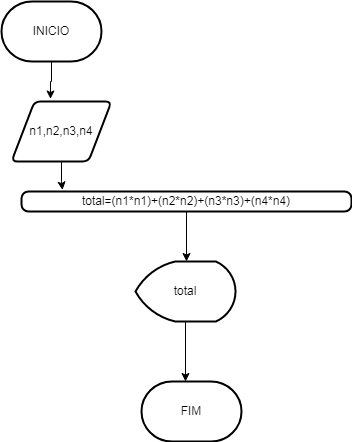

The diagram above was exported from draw.io. Its source (the exported page's mxGraphModel, read from the mxfile embedded in the PNG):
<mxGraphModel dx="1102" dy="583" grid="1" gridSize="10" guides="1" tooltips="1" connect="1" arrows="1" fold="1" page="1" pageScale="1" pageWidth="827" pageHeight="1169" math="0" shadow="0">
  <root>
    <mxCell id="0" />
    <mxCell id="1" parent="0" />
    <mxCell id="4msQujtemTDKvTb6SefV-7" style="edgeStyle=orthogonalEdgeStyle;rounded=0;orthogonalLoop=1;jettySize=auto;html=1;entryX=0.39;entryY=-0.042;entryDx=0;entryDy=0;entryPerimeter=0;" edge="1" parent="1" source="4msQujtemTDKvTb6SefV-1" target="4msQujtemTDKvTb6SefV-2">
      <mxGeometry relative="1" as="geometry" />
    </mxCell>
    <mxCell id="4msQujtemTDKvTb6SefV-1" value="INICIO" style="strokeWidth=2;html=1;shape=mxgraph.flowchart.terminator;whiteSpace=wrap;" vertex="1" parent="1">
      <mxGeometry x="180" y="20" width="100" height="60" as="geometry" />
    </mxCell>
    <mxCell id="4msQujtemTDKvTb6SefV-8" style="edgeStyle=orthogonalEdgeStyle;rounded=0;orthogonalLoop=1;jettySize=auto;html=1;entryX=0.124;entryY=-0.075;entryDx=0;entryDy=0;entryPerimeter=0;" edge="1" parent="1" source="4msQujtemTDKvTb6SefV-2" target="4msQujtemTDKvTb6SefV-4">
      <mxGeometry relative="1" as="geometry" />
    </mxCell>
    <mxCell id="4msQujtemTDKvTb6SefV-2" value="n1,n2,n3,n4" style="shape=parallelogram;html=1;strokeWidth=2;perimeter=parallelogramPerimeter;whiteSpace=wrap;rounded=1;arcSize=12;size=0.23;" vertex="1" parent="1">
      <mxGeometry x="190" y="120" width="100" height="60" as="geometry" />
    </mxCell>
    <mxCell id="4msQujtemTDKvTb6SefV-9" style="edgeStyle=orthogonalEdgeStyle;rounded=0;orthogonalLoop=1;jettySize=auto;html=1;" edge="1" parent="1" source="4msQujtemTDKvTb6SefV-4">
      <mxGeometry relative="1" as="geometry">
        <mxPoint x="365" y="280" as="targetPoint" />
      </mxGeometry>
    </mxCell>
    <mxCell id="4msQujtemTDKvTb6SefV-4" value="total=(n1*n1)+(n2*n2)+(n3*n3)+(n4*n4)" style="rounded=1;whiteSpace=wrap;html=1;absoluteArcSize=1;arcSize=14;strokeWidth=2;" vertex="1" parent="1">
      <mxGeometry x="200" y="210" width="330" height="20" as="geometry" />
    </mxCell>
    <mxCell id="4msQujtemTDKvTb6SefV-10" style="edgeStyle=orthogonalEdgeStyle;rounded=0;orthogonalLoop=1;jettySize=auto;html=1;" edge="1" parent="1" source="4msQujtemTDKvTb6SefV-5">
      <mxGeometry relative="1" as="geometry">
        <mxPoint x="364" y="400" as="targetPoint" />
      </mxGeometry>
    </mxCell>
    <mxCell id="4msQujtemTDKvTb6SefV-5" value="total" style="strokeWidth=2;html=1;shape=mxgraph.flowchart.display;whiteSpace=wrap;" vertex="1" parent="1">
      <mxGeometry x="314" y="280" width="100" height="60" as="geometry" />
    </mxCell>
    <mxCell id="4msQujtemTDKvTb6SefV-6" value="FIM" style="strokeWidth=2;html=1;shape=mxgraph.flowchart.terminator;whiteSpace=wrap;" vertex="1" parent="1">
      <mxGeometry x="320" y="400" width="100" height="60" as="geometry" />
    </mxCell>
  </root>
</mxGraphModel>